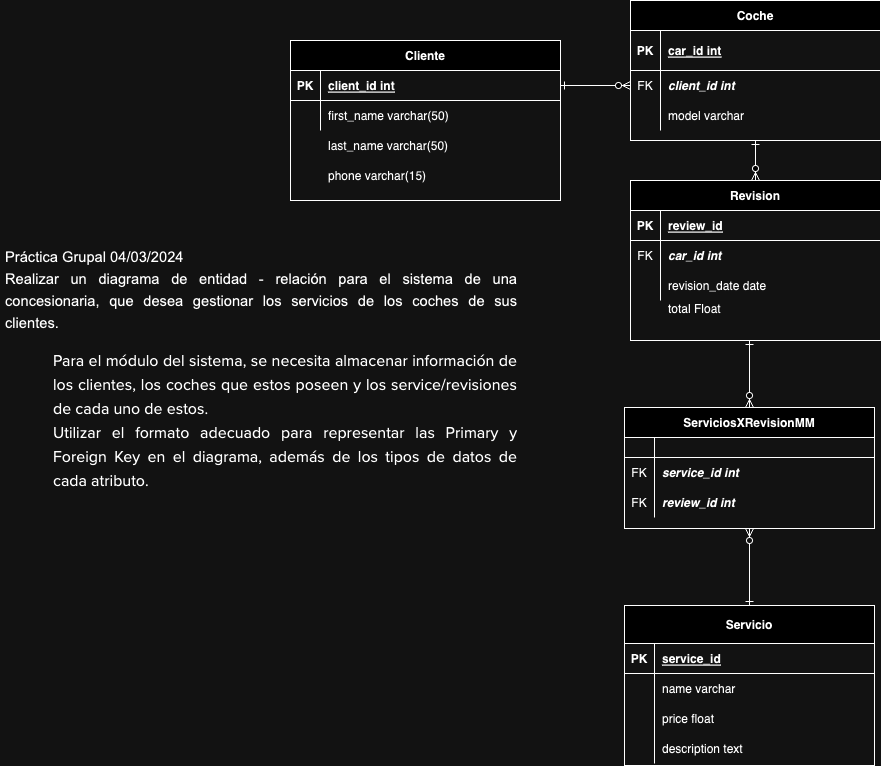

The diagram above was exported from draw.io. Its source (the exported page's mxGraphModel, read from the mxfile embedded in the PNG):
<mxGraphModel dx="2164" dy="832" grid="1" gridSize="10" guides="1" tooltips="1" connect="1" arrows="1" fold="1" page="1" pageScale="1" pageWidth="850" pageHeight="1100" math="0" shadow="0" extFonts="Permanent Marker^https://fonts.googleapis.com/css?family=Permanent+Marker">
  <root>
    <mxCell id="0" />
    <mxCell id="1" parent="0" />
    <mxCell id="C-vyLk0tnHw3VtMMgP7b-1" value="" style="edgeStyle=entityRelationEdgeStyle;endArrow=ERzeroToMany;startArrow=ERone;endFill=1;startFill=0;exitX=1;exitY=0.5;exitDx=0;exitDy=0;" parent="1" source="C-vyLk0tnHw3VtMMgP7b-24" target="C-vyLk0tnHw3VtMMgP7b-6" edge="1">
      <mxGeometry width="100" height="100" relative="1" as="geometry">
        <mxPoint x="310" y="720" as="sourcePoint" />
        <mxPoint x="410" y="620" as="targetPoint" />
      </mxGeometry>
    </mxCell>
    <mxCell id="C-vyLk0tnHw3VtMMgP7b-12" value="" style="endArrow=ERone;startArrow=ERzeroToMany;endFill=0;startFill=0;exitX=0.5;exitY=1;exitDx=0;exitDy=0;entryX=0.5;entryY=0;entryDx=0;entryDy=0;" parent="1" source="eqVWqvAU1TkEWeTnDsf_-13" target="C-vyLk0tnHw3VtMMgP7b-13" edge="1">
      <mxGeometry width="100" height="100" relative="1" as="geometry">
        <mxPoint x="394" y="219" as="sourcePoint" />
        <mxPoint x="454" y="244" as="targetPoint" />
      </mxGeometry>
    </mxCell>
    <mxCell id="C-vyLk0tnHw3VtMMgP7b-2" value="Coche" style="shape=table;startSize=30;container=1;collapsible=1;childLayout=tableLayout;fixedRows=1;rowLines=0;fontStyle=1;align=center;resizeLast=1;" parent="1" vertex="1">
      <mxGeometry x="420" y="10" width="250" height="140" as="geometry" />
    </mxCell>
    <mxCell id="C-vyLk0tnHw3VtMMgP7b-3" value="" style="shape=partialRectangle;collapsible=0;dropTarget=0;pointerEvents=0;fillColor=none;points=[[0,0.5],[1,0.5]];portConstraint=eastwest;top=0;left=0;right=0;bottom=1;" parent="C-vyLk0tnHw3VtMMgP7b-2" vertex="1">
      <mxGeometry y="30" width="250" height="40" as="geometry" />
    </mxCell>
    <mxCell id="C-vyLk0tnHw3VtMMgP7b-4" value="PK" style="shape=partialRectangle;overflow=hidden;connectable=0;fillColor=none;top=0;left=0;bottom=0;right=0;fontStyle=1;" parent="C-vyLk0tnHw3VtMMgP7b-3" vertex="1">
      <mxGeometry width="30" height="40" as="geometry">
        <mxRectangle width="30" height="40" as="alternateBounds" />
      </mxGeometry>
    </mxCell>
    <mxCell id="C-vyLk0tnHw3VtMMgP7b-5" value="car_id int" style="shape=partialRectangle;overflow=hidden;connectable=0;fillColor=none;top=0;left=0;bottom=0;right=0;align=left;spacingLeft=6;fontStyle=5;" parent="C-vyLk0tnHw3VtMMgP7b-3" vertex="1">
      <mxGeometry x="30" width="220" height="40" as="geometry">
        <mxRectangle width="220" height="40" as="alternateBounds" />
      </mxGeometry>
    </mxCell>
    <mxCell id="C-vyLk0tnHw3VtMMgP7b-6" value="" style="shape=partialRectangle;collapsible=0;dropTarget=0;pointerEvents=0;fillColor=none;points=[[0,0.5],[1,0.5]];portConstraint=eastwest;top=0;left=0;right=0;bottom=0;" parent="C-vyLk0tnHw3VtMMgP7b-2" vertex="1">
      <mxGeometry y="70" width="250" height="30" as="geometry" />
    </mxCell>
    <mxCell id="C-vyLk0tnHw3VtMMgP7b-7" value="FK" style="shape=partialRectangle;overflow=hidden;connectable=0;fillColor=none;top=0;left=0;bottom=0;right=0;" parent="C-vyLk0tnHw3VtMMgP7b-6" vertex="1">
      <mxGeometry width="30" height="30" as="geometry">
        <mxRectangle width="30" height="30" as="alternateBounds" />
      </mxGeometry>
    </mxCell>
    <mxCell id="C-vyLk0tnHw3VtMMgP7b-8" value="client_id int" style="shape=partialRectangle;overflow=hidden;connectable=0;fillColor=none;top=0;left=0;bottom=0;right=0;align=left;spacingLeft=6;fontStyle=3" parent="C-vyLk0tnHw3VtMMgP7b-6" vertex="1">
      <mxGeometry x="30" width="220" height="30" as="geometry">
        <mxRectangle width="220" height="30" as="alternateBounds" />
      </mxGeometry>
    </mxCell>
    <mxCell id="C-vyLk0tnHw3VtMMgP7b-9" value="" style="shape=partialRectangle;collapsible=0;dropTarget=0;pointerEvents=0;fillColor=none;points=[[0,0.5],[1,0.5]];portConstraint=eastwest;top=0;left=0;right=0;bottom=0;" parent="C-vyLk0tnHw3VtMMgP7b-2" vertex="1">
      <mxGeometry y="100" width="250" height="30" as="geometry" />
    </mxCell>
    <mxCell id="C-vyLk0tnHw3VtMMgP7b-10" value="" style="shape=partialRectangle;overflow=hidden;connectable=0;fillColor=none;top=0;left=0;bottom=0;right=0;" parent="C-vyLk0tnHw3VtMMgP7b-9" vertex="1">
      <mxGeometry width="30" height="30" as="geometry">
        <mxRectangle width="30" height="30" as="alternateBounds" />
      </mxGeometry>
    </mxCell>
    <mxCell id="C-vyLk0tnHw3VtMMgP7b-11" value="model varchar" style="shape=partialRectangle;overflow=hidden;connectable=0;fillColor=none;top=0;left=0;bottom=0;right=0;align=left;spacingLeft=6;" parent="C-vyLk0tnHw3VtMMgP7b-9" vertex="1">
      <mxGeometry x="30" width="220" height="30" as="geometry">
        <mxRectangle width="220" height="30" as="alternateBounds" />
      </mxGeometry>
    </mxCell>
    <mxCell id="C-vyLk0tnHw3VtMMgP7b-13" value="Servicio" style="shape=table;startSize=38;container=1;collapsible=1;childLayout=tableLayout;fixedRows=1;rowLines=0;fontStyle=1;align=center;resizeLast=1;" parent="1" vertex="1">
      <mxGeometry x="414" y="615" width="250" height="160" as="geometry" />
    </mxCell>
    <mxCell id="C-vyLk0tnHw3VtMMgP7b-14" value="" style="shape=partialRectangle;collapsible=0;dropTarget=0;pointerEvents=0;fillColor=none;points=[[0,0.5],[1,0.5]];portConstraint=eastwest;top=0;left=0;right=0;bottom=1;" parent="C-vyLk0tnHw3VtMMgP7b-13" vertex="1">
      <mxGeometry y="38" width="250" height="30" as="geometry" />
    </mxCell>
    <mxCell id="C-vyLk0tnHw3VtMMgP7b-15" value="PK" style="shape=partialRectangle;overflow=hidden;connectable=0;fillColor=none;top=0;left=0;bottom=0;right=0;fontStyle=1;" parent="C-vyLk0tnHw3VtMMgP7b-14" vertex="1">
      <mxGeometry width="30" height="30" as="geometry">
        <mxRectangle width="30" height="30" as="alternateBounds" />
      </mxGeometry>
    </mxCell>
    <mxCell id="C-vyLk0tnHw3VtMMgP7b-16" value="service_id" style="shape=partialRectangle;overflow=hidden;connectable=0;fillColor=none;top=0;left=0;bottom=0;right=0;align=left;spacingLeft=6;fontStyle=5;" parent="C-vyLk0tnHw3VtMMgP7b-14" vertex="1">
      <mxGeometry x="30" width="220" height="30" as="geometry">
        <mxRectangle width="220" height="30" as="alternateBounds" />
      </mxGeometry>
    </mxCell>
    <mxCell id="C-vyLk0tnHw3VtMMgP7b-17" value="" style="shape=partialRectangle;collapsible=0;dropTarget=0;pointerEvents=0;fillColor=none;points=[[0,0.5],[1,0.5]];portConstraint=eastwest;top=0;left=0;right=0;bottom=0;" parent="C-vyLk0tnHw3VtMMgP7b-13" vertex="1">
      <mxGeometry y="68" width="250" height="30" as="geometry" />
    </mxCell>
    <mxCell id="C-vyLk0tnHw3VtMMgP7b-18" value="" style="shape=partialRectangle;overflow=hidden;connectable=0;fillColor=none;top=0;left=0;bottom=0;right=0;" parent="C-vyLk0tnHw3VtMMgP7b-17" vertex="1">
      <mxGeometry width="30" height="30" as="geometry">
        <mxRectangle width="30" height="30" as="alternateBounds" />
      </mxGeometry>
    </mxCell>
    <mxCell id="C-vyLk0tnHw3VtMMgP7b-19" value="name varchar" style="shape=partialRectangle;overflow=hidden;connectable=0;fillColor=none;top=0;left=0;bottom=0;right=0;align=left;spacingLeft=6;" parent="C-vyLk0tnHw3VtMMgP7b-17" vertex="1">
      <mxGeometry x="30" width="220" height="30" as="geometry">
        <mxRectangle width="220" height="30" as="alternateBounds" />
      </mxGeometry>
    </mxCell>
    <mxCell id="C-vyLk0tnHw3VtMMgP7b-20" value="" style="shape=partialRectangle;collapsible=0;dropTarget=0;pointerEvents=0;fillColor=none;points=[[0,0.5],[1,0.5]];portConstraint=eastwest;top=0;left=0;right=0;bottom=0;" parent="C-vyLk0tnHw3VtMMgP7b-13" vertex="1">
      <mxGeometry y="98" width="250" height="30" as="geometry" />
    </mxCell>
    <mxCell id="C-vyLk0tnHw3VtMMgP7b-21" value="" style="shape=partialRectangle;overflow=hidden;connectable=0;fillColor=none;top=0;left=0;bottom=0;right=0;" parent="C-vyLk0tnHw3VtMMgP7b-20" vertex="1">
      <mxGeometry width="30" height="30" as="geometry">
        <mxRectangle width="30" height="30" as="alternateBounds" />
      </mxGeometry>
    </mxCell>
    <mxCell id="C-vyLk0tnHw3VtMMgP7b-22" value="price float" style="shape=partialRectangle;overflow=hidden;connectable=0;fillColor=none;top=0;left=0;bottom=0;right=0;align=left;spacingLeft=6;" parent="C-vyLk0tnHw3VtMMgP7b-20" vertex="1">
      <mxGeometry x="30" width="220" height="30" as="geometry">
        <mxRectangle width="220" height="30" as="alternateBounds" />
      </mxGeometry>
    </mxCell>
    <mxCell id="nxcqYYRZ9PjNOS3W29oT-1" value="" style="shape=partialRectangle;collapsible=0;dropTarget=0;pointerEvents=0;fillColor=none;points=[[0,0.5],[1,0.5]];portConstraint=eastwest;top=0;left=0;right=0;bottom=0;" parent="C-vyLk0tnHw3VtMMgP7b-13" vertex="1">
      <mxGeometry y="128" width="250" height="30" as="geometry" />
    </mxCell>
    <mxCell id="nxcqYYRZ9PjNOS3W29oT-2" value="" style="shape=partialRectangle;overflow=hidden;connectable=0;fillColor=none;top=0;left=0;bottom=0;right=0;" parent="nxcqYYRZ9PjNOS3W29oT-1" vertex="1">
      <mxGeometry width="30" height="30" as="geometry">
        <mxRectangle width="30" height="30" as="alternateBounds" />
      </mxGeometry>
    </mxCell>
    <mxCell id="nxcqYYRZ9PjNOS3W29oT-3" value="description text" style="shape=partialRectangle;overflow=hidden;connectable=0;fillColor=none;top=0;left=0;bottom=0;right=0;align=left;spacingLeft=6;" parent="nxcqYYRZ9PjNOS3W29oT-1" vertex="1">
      <mxGeometry x="30" width="220" height="30" as="geometry">
        <mxRectangle width="220" height="30" as="alternateBounds" />
      </mxGeometry>
    </mxCell>
    <mxCell id="C-vyLk0tnHw3VtMMgP7b-23" value="Cliente" style="shape=table;startSize=30;container=1;collapsible=1;childLayout=tableLayout;fixedRows=1;rowLines=0;fontStyle=1;align=center;resizeLast=1;" parent="1" vertex="1">
      <mxGeometry x="80" y="50" width="270" height="160" as="geometry" />
    </mxCell>
    <mxCell id="C-vyLk0tnHw3VtMMgP7b-24" value="" style="shape=partialRectangle;collapsible=0;dropTarget=0;pointerEvents=0;fillColor=none;points=[[0,0.5],[1,0.5]];portConstraint=eastwest;top=0;left=0;right=0;bottom=1;" parent="C-vyLk0tnHw3VtMMgP7b-23" vertex="1">
      <mxGeometry y="30" width="270" height="30" as="geometry" />
    </mxCell>
    <mxCell id="C-vyLk0tnHw3VtMMgP7b-25" value="PK" style="shape=partialRectangle;overflow=hidden;connectable=0;fillColor=none;top=0;left=0;bottom=0;right=0;fontStyle=1;" parent="C-vyLk0tnHw3VtMMgP7b-24" vertex="1">
      <mxGeometry width="30" height="30" as="geometry">
        <mxRectangle width="30" height="30" as="alternateBounds" />
      </mxGeometry>
    </mxCell>
    <mxCell id="C-vyLk0tnHw3VtMMgP7b-26" value="client_id int" style="shape=partialRectangle;overflow=hidden;connectable=0;fillColor=none;top=0;left=0;bottom=0;right=0;align=left;spacingLeft=6;fontStyle=5;" parent="C-vyLk0tnHw3VtMMgP7b-24" vertex="1">
      <mxGeometry x="30" width="240" height="30" as="geometry">
        <mxRectangle width="240" height="30" as="alternateBounds" />
      </mxGeometry>
    </mxCell>
    <mxCell id="C-vyLk0tnHw3VtMMgP7b-27" value="" style="shape=partialRectangle;collapsible=0;dropTarget=0;pointerEvents=0;fillColor=none;points=[[0,0.5],[1,0.5]];portConstraint=eastwest;top=0;left=0;right=0;bottom=0;" parent="C-vyLk0tnHw3VtMMgP7b-23" vertex="1">
      <mxGeometry y="60" width="270" height="30" as="geometry" />
    </mxCell>
    <mxCell id="C-vyLk0tnHw3VtMMgP7b-28" value="" style="shape=partialRectangle;overflow=hidden;connectable=0;fillColor=none;top=0;left=0;bottom=0;right=0;" parent="C-vyLk0tnHw3VtMMgP7b-27" vertex="1">
      <mxGeometry width="30" height="30" as="geometry">
        <mxRectangle width="30" height="30" as="alternateBounds" />
      </mxGeometry>
    </mxCell>
    <mxCell id="C-vyLk0tnHw3VtMMgP7b-29" value="first_name varchar(50)" style="shape=partialRectangle;overflow=hidden;connectable=0;fillColor=none;top=0;left=0;bottom=0;right=0;align=left;spacingLeft=6;" parent="C-vyLk0tnHw3VtMMgP7b-27" vertex="1">
      <mxGeometry x="30" width="240" height="30" as="geometry">
        <mxRectangle width="240" height="30" as="alternateBounds" />
      </mxGeometry>
    </mxCell>
    <mxCell id="eqVWqvAU1TkEWeTnDsf_-1" value="&lt;h1&gt;&lt;p style=&quot;margin: 0px; font-size: 11pt; font-family: Arial; padding-top: 0pt; padding-bottom: 0pt; line-height: 1.5; text-align: justify; font-weight: 400;&quot; class=&quot;c2&quot;&gt;Práctica Grupal 04/03/2024&lt;/p&gt;&lt;p style=&quot;margin: 0px; font-size: 11pt; font-family: Arial; padding-top: 0pt; padding-bottom: 0pt; line-height: 1.5; text-align: justify; font-weight: 400;&quot; class=&quot;c2&quot;&gt;Realizar un diagrama de entidad - relación para el sistema de una concesionaria, que desea gestionar los servicios de los coches de sus clientes.&lt;/p&gt;&lt;p style=&quot;margin: 0px; font-size: 11pt; font-family: Arial; padding-top: 0pt; padding-bottom: 0pt; line-height: 1.5; text-align: justify; height: 11pt; font-weight: 400;&quot; class=&quot;c2 c9&quot;&gt;&lt;span style=&quot;vertical-align: baseline; font-size: 12pt; font-family: &amp;quot;Proxima Nova&amp;quot;;&quot; class=&quot;c3 c1&quot;&gt;&lt;/span&gt;&lt;/p&gt;&lt;ul style=&quot;padding: 0px; margin: 0px; list-style-type: none; font-family: Times; font-size: medium; font-weight: 400;&quot; class=&quot;c5 lst-kix_list_1-0 start&quot;&gt;&lt;li style=&quot;font-size: 11pt; font-family: Arial; padding-top: 0pt; padding-bottom: 0pt; line-height: 1.5; text-align: justify; margin-left: 36pt; padding-left: 0pt;&quot; class=&quot;c2 c13 li-bullet-0&quot;&gt;&lt;span style=&quot;font-size: 12pt; font-family: &amp;quot;Proxima Nova&amp;quot;;&quot; class=&quot;c1&quot;&gt;Para el módulo del sistema, se necesita almacenar información de los clientes, los coches que estos poseen y los service/revisiones de cada uno de estos.&lt;/span&gt;&lt;/li&gt;&lt;li style=&quot;font-size: 11pt; font-family: Arial; padding-top: 0pt; padding-bottom: 0pt; line-height: 1.5; text-align: justify; margin-left: 36pt; padding-left: 0pt;&quot; class=&quot;c2 c13 li-bullet-0&quot;&gt;&lt;span style=&quot;font-size: 12pt; font-family: &amp;quot;Proxima Nova&amp;quot;;&quot; class=&quot;c1&quot;&gt;Utilizar el formato adecuado para representar las Primary y Foreign Key en el diagrama, además de los tipos de datos de cada atributo.&lt;/span&gt;&lt;/li&gt;&lt;/ul&gt;&lt;/h1&gt;" style="text;html=1;spacing=5;spacingTop=-20;whiteSpace=wrap;overflow=hidden;rounded=0;" parent="1" vertex="1">
      <mxGeometry x="-210" y="250" width="520" height="300" as="geometry" />
    </mxCell>
    <mxCell id="eqVWqvAU1TkEWeTnDsf_-2" value="Revision" style="shape=table;startSize=30;container=1;collapsible=1;childLayout=tableLayout;fixedRows=1;rowLines=0;fontStyle=1;align=center;resizeLast=1;" parent="1" vertex="1">
      <mxGeometry x="420" y="190" width="250" height="160" as="geometry" />
    </mxCell>
    <mxCell id="eqVWqvAU1TkEWeTnDsf_-3" value="" style="shape=partialRectangle;collapsible=0;dropTarget=0;pointerEvents=0;fillColor=none;points=[[0,0.5],[1,0.5]];portConstraint=eastwest;top=0;left=0;right=0;bottom=1;" parent="eqVWqvAU1TkEWeTnDsf_-2" vertex="1">
      <mxGeometry y="30" width="250" height="30" as="geometry" />
    </mxCell>
    <mxCell id="eqVWqvAU1TkEWeTnDsf_-4" value="PK" style="shape=partialRectangle;overflow=hidden;connectable=0;fillColor=none;top=0;left=0;bottom=0;right=0;fontStyle=1;" parent="eqVWqvAU1TkEWeTnDsf_-3" vertex="1">
      <mxGeometry width="30" height="30" as="geometry">
        <mxRectangle width="30" height="30" as="alternateBounds" />
      </mxGeometry>
    </mxCell>
    <mxCell id="eqVWqvAU1TkEWeTnDsf_-5" value="review_id" style="shape=partialRectangle;overflow=hidden;connectable=0;fillColor=none;top=0;left=0;bottom=0;right=0;align=left;spacingLeft=6;fontStyle=5;" parent="eqVWqvAU1TkEWeTnDsf_-3" vertex="1">
      <mxGeometry x="30" width="220" height="30" as="geometry">
        <mxRectangle width="220" height="30" as="alternateBounds" />
      </mxGeometry>
    </mxCell>
    <mxCell id="eqVWqvAU1TkEWeTnDsf_-6" value="" style="shape=partialRectangle;collapsible=0;dropTarget=0;pointerEvents=0;fillColor=none;points=[[0,0.5],[1,0.5]];portConstraint=eastwest;top=0;left=0;right=0;bottom=0;" parent="eqVWqvAU1TkEWeTnDsf_-2" vertex="1">
      <mxGeometry y="60" width="250" height="30" as="geometry" />
    </mxCell>
    <mxCell id="eqVWqvAU1TkEWeTnDsf_-7" value="FK" style="shape=partialRectangle;overflow=hidden;connectable=0;fillColor=none;top=0;left=0;bottom=0;right=0;" parent="eqVWqvAU1TkEWeTnDsf_-6" vertex="1">
      <mxGeometry width="30" height="30" as="geometry">
        <mxRectangle width="30" height="30" as="alternateBounds" />
      </mxGeometry>
    </mxCell>
    <mxCell id="eqVWqvAU1TkEWeTnDsf_-8" value="car_id int" style="shape=partialRectangle;overflow=hidden;connectable=0;fillColor=none;top=0;left=0;bottom=0;right=0;align=left;spacingLeft=6;fontStyle=3" parent="eqVWqvAU1TkEWeTnDsf_-6" vertex="1">
      <mxGeometry x="30" width="220" height="30" as="geometry">
        <mxRectangle width="220" height="30" as="alternateBounds" />
      </mxGeometry>
    </mxCell>
    <mxCell id="eqVWqvAU1TkEWeTnDsf_-9" value="" style="shape=partialRectangle;collapsible=0;dropTarget=0;pointerEvents=0;fillColor=none;points=[[0,0.5],[1,0.5]];portConstraint=eastwest;top=0;left=0;right=0;bottom=0;" parent="eqVWqvAU1TkEWeTnDsf_-2" vertex="1">
      <mxGeometry y="90" width="250" height="30" as="geometry" />
    </mxCell>
    <mxCell id="eqVWqvAU1TkEWeTnDsf_-10" value="" style="shape=partialRectangle;overflow=hidden;connectable=0;fillColor=none;top=0;left=0;bottom=0;right=0;" parent="eqVWqvAU1TkEWeTnDsf_-9" vertex="1">
      <mxGeometry width="30" height="30" as="geometry">
        <mxRectangle width="30" height="30" as="alternateBounds" />
      </mxGeometry>
    </mxCell>
    <mxCell id="eqVWqvAU1TkEWeTnDsf_-11" value="revision_date date" style="shape=partialRectangle;overflow=hidden;connectable=0;fillColor=none;top=0;left=0;bottom=0;right=0;align=left;spacingLeft=6;" parent="eqVWqvAU1TkEWeTnDsf_-9" vertex="1">
      <mxGeometry x="30" width="220" height="30" as="geometry">
        <mxRectangle width="220" height="30" as="alternateBounds" />
      </mxGeometry>
    </mxCell>
    <mxCell id="eqVWqvAU1TkEWeTnDsf_-12" value="" style="endArrow=ERzeroToMany;startArrow=ERone;endFill=1;startFill=0;entryX=0.5;entryY=0;entryDx=0;entryDy=0;" parent="1" target="eqVWqvAU1TkEWeTnDsf_-2" edge="1">
      <mxGeometry width="100" height="100" relative="1" as="geometry">
        <mxPoint x="545" y="150" as="sourcePoint" />
        <mxPoint x="650" y="170" as="targetPoint" />
      </mxGeometry>
    </mxCell>
    <mxCell id="eqVWqvAU1TkEWeTnDsf_-13" value="ServiciosXRevisionMM" style="shape=table;startSize=30;container=1;collapsible=1;childLayout=tableLayout;fixedRows=1;rowLines=0;fontStyle=1;align=center;resizeLast=1;" parent="1" vertex="1">
      <mxGeometry x="414" y="417" width="250" height="121" as="geometry" />
    </mxCell>
    <mxCell id="eqVWqvAU1TkEWeTnDsf_-14" value="" style="shape=partialRectangle;collapsible=0;dropTarget=0;pointerEvents=0;fillColor=none;points=[[0,0.5],[1,0.5]];portConstraint=eastwest;top=0;left=0;right=0;bottom=1;" parent="eqVWqvAU1TkEWeTnDsf_-13" vertex="1">
      <mxGeometry y="30" width="250" height="20" as="geometry" />
    </mxCell>
    <mxCell id="eqVWqvAU1TkEWeTnDsf_-15" value="" style="shape=partialRectangle;overflow=hidden;connectable=0;fillColor=none;top=0;left=0;bottom=0;right=0;fontStyle=1;" parent="eqVWqvAU1TkEWeTnDsf_-14" vertex="1">
      <mxGeometry width="30" height="20" as="geometry">
        <mxRectangle width="30" height="20" as="alternateBounds" />
      </mxGeometry>
    </mxCell>
    <mxCell id="eqVWqvAU1TkEWeTnDsf_-16" value="" style="shape=partialRectangle;overflow=hidden;connectable=0;fillColor=none;top=0;left=0;bottom=0;right=0;align=left;spacingLeft=6;fontStyle=5;" parent="eqVWqvAU1TkEWeTnDsf_-14" vertex="1">
      <mxGeometry x="30" width="220" height="20" as="geometry">
        <mxRectangle width="220" height="20" as="alternateBounds" />
      </mxGeometry>
    </mxCell>
    <mxCell id="eqVWqvAU1TkEWeTnDsf_-17" value="" style="shape=partialRectangle;collapsible=0;dropTarget=0;pointerEvents=0;fillColor=none;points=[[0,0.5],[1,0.5]];portConstraint=eastwest;top=0;left=0;right=0;bottom=0;" parent="eqVWqvAU1TkEWeTnDsf_-13" vertex="1">
      <mxGeometry y="50" width="250" height="30" as="geometry" />
    </mxCell>
    <mxCell id="eqVWqvAU1TkEWeTnDsf_-18" value="FK" style="shape=partialRectangle;overflow=hidden;connectable=0;fillColor=none;top=0;left=0;bottom=0;right=0;" parent="eqVWqvAU1TkEWeTnDsf_-17" vertex="1">
      <mxGeometry width="30" height="30" as="geometry">
        <mxRectangle width="30" height="30" as="alternateBounds" />
      </mxGeometry>
    </mxCell>
    <mxCell id="eqVWqvAU1TkEWeTnDsf_-19" value="service_id int" style="shape=partialRectangle;overflow=hidden;connectable=0;fillColor=none;top=0;left=0;bottom=0;right=0;align=left;spacingLeft=6;fontStyle=3" parent="eqVWqvAU1TkEWeTnDsf_-17" vertex="1">
      <mxGeometry x="30" width="220" height="30" as="geometry">
        <mxRectangle width="220" height="30" as="alternateBounds" />
      </mxGeometry>
    </mxCell>
    <mxCell id="eqVWqvAU1TkEWeTnDsf_-20" value="" style="shape=partialRectangle;collapsible=0;dropTarget=0;pointerEvents=0;fillColor=none;points=[[0,0.5],[1,0.5]];portConstraint=eastwest;top=0;left=0;right=0;bottom=0;" parent="eqVWqvAU1TkEWeTnDsf_-13" vertex="1">
      <mxGeometry y="80" width="250" height="30" as="geometry" />
    </mxCell>
    <mxCell id="eqVWqvAU1TkEWeTnDsf_-21" value="FK" style="shape=partialRectangle;overflow=hidden;connectable=0;fillColor=none;top=0;left=0;bottom=0;right=0;" parent="eqVWqvAU1TkEWeTnDsf_-20" vertex="1">
      <mxGeometry width="30" height="30" as="geometry">
        <mxRectangle width="30" height="30" as="alternateBounds" />
      </mxGeometry>
    </mxCell>
    <mxCell id="eqVWqvAU1TkEWeTnDsf_-22" value="review_id int" style="shape=partialRectangle;overflow=hidden;connectable=0;fillColor=none;top=0;left=0;bottom=0;right=0;align=left;spacingLeft=6;fontStyle=3" parent="eqVWqvAU1TkEWeTnDsf_-20" vertex="1">
      <mxGeometry x="30" width="220" height="30" as="geometry">
        <mxRectangle width="220" height="30" as="alternateBounds" />
      </mxGeometry>
    </mxCell>
    <mxCell id="eqVWqvAU1TkEWeTnDsf_-23" value="" style="endArrow=ERzeroToMany;startArrow=ERone;endFill=1;startFill=0;entryX=0.5;entryY=0;entryDx=0;entryDy=0;" parent="1" target="eqVWqvAU1TkEWeTnDsf_-13" edge="1">
      <mxGeometry width="100" height="100" relative="1" as="geometry">
        <mxPoint x="539" y="350" as="sourcePoint" />
        <mxPoint x="540" y="369" as="targetPoint" />
        <Array as="points">
          <mxPoint x="539" y="360" />
        </Array>
      </mxGeometry>
    </mxCell>
    <mxCell id="eqVWqvAU1TkEWeTnDsf_-24" value="last_name varchar(50)" style="shape=partialRectangle;overflow=hidden;connectable=0;fillColor=none;top=0;left=0;bottom=0;right=0;align=left;spacingLeft=6;" parent="1" vertex="1">
      <mxGeometry x="110" y="140" width="220" height="30" as="geometry">
        <mxRectangle width="220" height="30" as="alternateBounds" />
      </mxGeometry>
    </mxCell>
    <mxCell id="eqVWqvAU1TkEWeTnDsf_-25" value="phone varchar(15)" style="shape=partialRectangle;overflow=hidden;connectable=0;fillColor=none;top=0;left=0;bottom=0;right=0;align=left;spacingLeft=6;" parent="1" vertex="1">
      <mxGeometry x="110" y="170" width="220" height="30" as="geometry">
        <mxRectangle width="220" height="30" as="alternateBounds" />
      </mxGeometry>
    </mxCell>
    <mxCell id="eqVWqvAU1TkEWeTnDsf_-26" value="" style="shape=partialRectangle;overflow=hidden;connectable=0;fillColor=none;top=0;left=0;bottom=0;right=0;align=left;spacingLeft=6;" parent="1" vertex="1">
      <mxGeometry x="450" y="310" width="220" height="30" as="geometry">
        <mxRectangle width="220" height="30" as="alternateBounds" />
      </mxGeometry>
    </mxCell>
    <mxCell id="eqVWqvAU1TkEWeTnDsf_-28" value="total Float" style="shape=partialRectangle;overflow=hidden;connectable=0;fillColor=none;top=0;left=0;bottom=0;right=0;align=left;spacingLeft=6;" parent="1" vertex="1">
      <mxGeometry x="450" y="303" width="220" height="30" as="geometry">
        <mxRectangle width="220" height="30" as="alternateBounds" />
      </mxGeometry>
    </mxCell>
  </root>
</mxGraphModel>